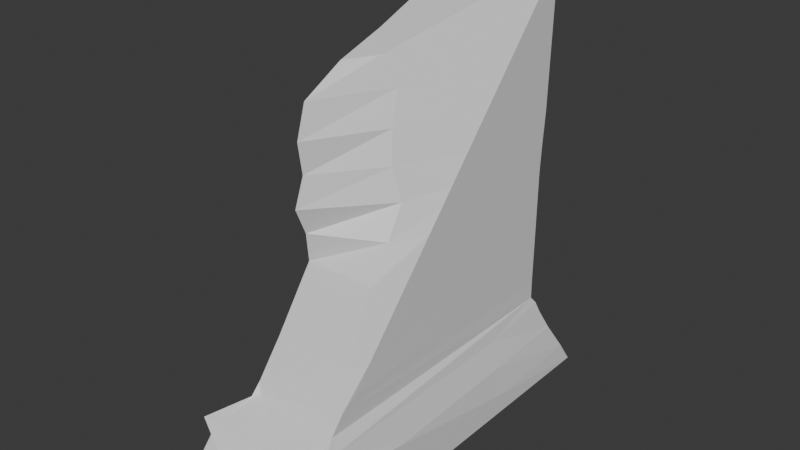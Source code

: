 # Source: Kapas_be_uzraso_2_1_.blend  (saved by Blender 4.0.36; exported with 4.5.12 LTS)
import bpy
from mathutils import Matrix  # noqa: F401  (used for matrix-valued properties, if any)

bpy.ops.wm.read_factory_settings(use_empty=True)
scene = bpy.context.scene
scene.name = 'Scene'

# ---- collections
col_collection = bpy.data.collections.new('Collection'); scene.collection.children.link(col_collection)

# ---- materials (node trees are filled in below, after node groups)
mat_material = bpy.data.materials.new('Material')
mat_material.alpha_threshold = 0.0
mat_material.use_transparent_shadow = False
mat_material.roughness = 0.5
mat_material.line_color = (0.0, 0.0, 0.0, 1.0)

# ---- material node trees
mat_material.use_nodes = True; mat_material.node_tree.nodes.clear()
_N = mat_material.node_tree.nodes; _L = mat_material.node_tree.links
n0 = _N.new('ShaderNodeOutputMaterial'); n0.name = 'Material Output'; n0.location = (300, 300)
n1 = _N.new('ShaderNodeBsdfPrincipled'); n1.name = 'Principled BSDF'; n1.location = (10, 300)
n1.inputs[3].default_value = 1.45
_L.new(n1.outputs[0], n0.inputs[0])
n0.is_active_output = True

# ---- world
world_world = bpy.data.worlds.new('World'); scene.world = world_world
world_world.use_nodes = True; world_world.node_tree.nodes.clear()
_N = world_world.node_tree.nodes; _L = world_world.node_tree.links
n0 = _N.new('ShaderNodeOutputWorld'); n0.name = 'World Output'; n0.location = (300, 300)
n1 = _N.new('ShaderNodeBackground'); n1.name = 'Background'; n1.location = (10, 300)
n1.inputs[0].default_value = (0.05088, 0.05088, 0.05088, 1.0)
_L.new(n1.outputs[0], n0.inputs[0])
n0.is_active_output = True
world_world.color = (0.05088, 0.05088, 0.05088)
world_world.use_sun_shadow = False
world_world.sun_shadow_jitter_overblur = 0.0

# ---- meshes
me_cube = bpy.data.meshes.new('Cube')
me_cube.from_pydata([(-1.0, -1.0, -1.0), (-1.0, -1.0, -0.4776), (-1.0, -0.3732, -1.0), (-1.0, -0.3732, -0.4776), (-0.3732, -1.0, -1.0), (-0.3732, -1.0, -0.4776), (-0.3732, -0.3732, -1.0), (-1.0, -1.0, 0.2688), (-0.8995, -0.9178, 1.019), (-1.0, -0.3732, 0.2688), (-0.8823, -0.3732, 1.015), (-0.3732, -1.0, 0.2688), (-1.133, -0.9191, 1.067), (-0.6779, -0.7173, 1.402), (-0.7465, -0.7465, 1.39), (-0.7465, -0.3732, 1.391), (-0.7465, -0.7465, 1.39), (-0.7291, -0.6989, 1.674), (-0.6908, -0.5797, 2.558), (-0.6554, -0.4917, 3.299), (-0.6201, -0.4036, 4.039), (-0.5593, -0.4343, 4.784), (-0.482, -0.5116, 5.508), (-0.426, -0.4773, 6.247), (-0.4125, -0.5042, 7.012), (-0.4334, -0.4502, 7.781), (-0.4339, -0.2373, 8.345), (-1.0, 0.3732, -1.0), (-1.0, 0.3732, -0.4776), (-1.0, 1.0, -1.0), (-0.9983, 0.9669, -0.4706), (-0.3732, 0.3732, -1.0), (-0.3732, 1.0, -1.0), (-0.3743, 0.9357, -0.479), (-1.0, 0.3732, 0.2688), (-0.8584, 0.3744, 1.015), (-1.0, 1.0, 0.2688), (-0.8996, 0.8912, 1.015), (-0.3732, 0.9362, 0.2688), (-0.3732, 0.8461, 1.015), (-0.7002, 0.4462, 1.687), (-0.7532, 0.7213, 2.508), (-0.7652, 0.7652, 1.761), (-0.7652, 0.7652, 2.508), (-0.6899, 0.236, 1.886), (-0.6735, 0.3543, 2.507), (-0.3732, 0.7565, 1.761), (-0.3732, 0.7565, 2.508), (-0.7532, 0.7213, 3.254), (-0.7532, 0.7213, 4.0), (-0.7652, 0.7652, 3.254), (-0.7652, 0.7652, 4.0), (-0.6554, 0.3543, 3.253), (-0.6372, 0.3544, 3.999), (-0.3732, 0.7565, 3.254), (-0.3732, 0.7565, 4.0), (-0.7532, 0.7213, 4.747), (-0.7532, 0.7213, 5.493), (-0.7652, 0.7652, 4.747), (-0.7652, 0.7652, 5.493), (-0.6191, 0.3544, 4.746), (-0.627, 0.3537, 5.493), (-0.3732, 0.7565, 4.747), (-0.3732, 0.7545, 5.493), (-0.7532, 0.7213, 6.24), (-0.7532, 0.7213, 6.986), (-0.7652, 0.7652, 6.24), (-0.7652, 0.7652, 6.986), (-0.6513, 0.3481, 6.24), (-0.6513, 0.3481, 6.986), (-0.3732, 0.754, 6.24), (-0.3732, 0.7555, 6.986), (-0.7532, 0.7213, 7.732), (-0.7532, 0.7213, 8.479), (-0.7652, 0.7652, 7.732), (-0.7652, 0.7652, 8.479), (-0.6513, 0.3481, 7.732), (-0.5706, 0.05218, 8.635), (-0.3732, 0.7569, 7.732), (-0.3732, 0.7584, 8.479), (-0.7532, 0.7213, 9.225), (-0.7488, 0.7053, 9.654), (-0.7652, 0.7652, 9.225), (-0.7652, 0.7652, 9.747), (-0.6777, 0.4448, 9.248), (-0.7421, 0.6805, 9.615), (-0.3732, 0.7598, 9.225), (-0.3717, 0.7608, 9.74), (0.3732, -1.0, -1.0), (0.3732, -1.0, -0.4776), (0.3732, -0.3732, -1.0), (1.0, -1.0, -1.0), (1.0, -1.0, -0.4776), (1.0, -0.3732, -1.0), (1.0, -0.3732, -0.4776), (0.3732, -1.0, 0.2688), (0.3732, -0.8889, 0.901), (0.7485, -0.7256, 1.327), (1.0, -1.0, 0.2688), (1.0, -0.8938, 0.8178), (1.003, -0.3726, 0.2693), (0.8723, -0.7505, 1.051), (0.7615, -0.6647, 1.76), (0.6472, -0.5828, 2.533), (0.7652, -0.5982, 1.954), (0.7652, -0.4941, 2.549), (0.5899, -0.4942, 3.277), (0.5326, -0.4056, 4.022), (0.7652, -0.3655, 3.284), (0.7652, -0.2369, 4.02), (0.4741, -0.2704, 4.758), (0.4492, -0.1751, 5.489), (0.7652, -0.1082, 4.755), (0.7652, -0.02486, 5.232), (0.2962, -0.1806, 6.243), (0.2019, -0.1449, 6.989), (0.09882, -0.07185, 7.732), (-0.1029, -0.1029, 8.393), (0.3732, 0.3732, -1.0), (0.3732, 1.0, -1.0), (0.3726, 0.9165, -0.4795), (1.0, 0.3732, -1.0), (1.003, 0.3737, -0.477), (1.0, 1.0, -1.0), (0.9743, 0.9312, -0.4604), (0.7268, 0.7321, 1.293), (0.3721, 0.8494, 0.2676), (0.7625, 0.7593, 1.119), (0.937, 0.3739, 0.2701), (0.8061, 0.373, 0.9057), (0.8837, 0.8364, 0.2823), (0.8035, 0.7814, 0.8305), (0.7235, 0.7324, 1.779), (0.7274, 0.7323, 2.506), (0.04431, 0.7473, 1.761), (0.04431, 0.7473, 2.508), (0.7468, 0.0162, 2.042), (0.7481, 0.05695, 2.508), (0.7314, 0.7322, 3.253), (0.7354, 0.7321, 3.999), (0.04431, 0.7473, 3.254), (0.04431, 0.7473, 4.0), (0.7501, 0.1222, 3.254), (0.7521, 0.1875, 4.0), (0.7394, 0.732, 4.746), (0.7652, 0.04336, 5.622), (0.7394, 0.732, 4.744), (0.7431, 0.7402, 5.491), (0.7541, 0.2528, 4.747), (0.7652, 0.01214, 5.443), (0.7652, 0.145, 6.202), (0.5618, 0.1342, 6.986), (0.7467, 0.7514, 6.215), (0.3732, 0.7544, 6.986), (0.7652, 0.1757, 6.378), (0.7652, 0.2887, 7.024), (0.7479, 0.7523, 6.449), (0.7507, 0.7544, 6.986), (0.472, 0.1995, 7.732), (0.1075, 0.1075, 8.721), (0.3732, 0.7573, 7.732), (0.3732, 0.7602, 8.479), (0.7652, 0.4174, 7.759), (0.7652, 0.546, 8.495), (0.7546, 0.7573, 7.732), (0.7585, 0.7602, 8.478), (0.4433, 0.4433, 9.245), (0.6356, 0.6356, 9.545), (0.3732, 0.7631, 9.225), (0.3732, 0.7652, 9.747), (0.7652, 0.6746, 9.23), (0.7552, 0.7183, 9.648), (0.7624, 0.7631, 9.225), (0.7652, 0.7652, 9.747)], [], [(0, 1, 3, 2), (0, 4, 5, 1), (0, 2, 6, 4), (7, 8, 10, 9), (7, 11, 12, 8), (1, 7, 9, 3), (1, 5, 11, 7), (16, 17, 15, 14), (8, 14, 15, 10), (13, 17, 16, 12), (8, 12, 16, 14), (27, 28, 30, 29), (30, 33, 32, 29), (27, 29, 32, 31), (34, 35, 37, 36), (37, 39, 38, 36), (28, 34, 36, 30), (36, 38, 33, 30), (40, 41, 43, 42), (40, 44, 45, 41), (43, 47, 46, 42), (48, 49, 51, 50), (48, 52, 53, 49), (51, 55, 54, 50), (41, 48, 50, 43), (41, 45, 52, 48), (50, 54, 47, 43), (35, 40, 42, 37), (42, 46, 39, 37), (56, 57, 59, 58), (56, 60, 61, 57), (59, 63, 62, 58), (64, 65, 67, 66), (64, 68, 69, 65), (67, 71, 70, 66), (57, 64, 66, 59), (57, 61, 68, 64), (66, 70, 63, 59), (72, 73, 75, 74), (72, 76, 77, 73), (75, 79, 78, 74), (80, 81, 83, 82), (80, 84, 85, 81), (83, 87, 86, 82), (85, 87, 83, 81), (73, 80, 82, 75), (73, 77, 84, 80), (82, 86, 79, 75), (65, 72, 74, 67), (65, 69, 76, 72), (74, 78, 71, 67), (93, 94, 92, 91), (88, 91, 92, 89), (88, 90, 93, 91), (100, 101, 99, 98), (95, 98, 99, 96), (99, 101, 97, 96), (94, 100, 98, 92), (89, 92, 98, 95), (102, 104, 105, 103), (106, 108, 109, 107), (103, 105, 108, 106), (110, 112, 113, 111), (123, 124, 122, 121), (120, 124, 123, 119), (118, 119, 123, 121), (130, 131, 129, 128), (127, 131, 130, 126), (129, 131, 127, 125), (124, 130, 128, 122), (126, 130, 124, 120), (134, 135, 133, 132), (133, 137, 136, 132), (140, 141, 139, 138), (139, 143, 142, 138), (135, 140, 138, 133), (138, 142, 137, 133), (127, 134, 132, 125), (146, 147, 145, 144), (145, 149, 148, 144), (156, 157, 155, 154), (150, 154, 155, 151), (153, 157, 156, 152), (150, 152, 156, 154), (147, 152, 150, 145), (164, 165, 163, 162), (158, 162, 163, 159), (161, 165, 164, 160), (172, 173, 171, 170), (166, 170, 171, 167), (169, 173, 172, 168), (171, 173, 169, 167), (165, 172, 170, 163), (159, 163, 170, 166), (168, 172, 165, 161), (157, 164, 162, 155), (151, 155, 162, 158), (160, 164, 157, 153), (4, 88, 89, 5), (4, 6, 90, 88), (11, 95, 96, 12), (96, 97, 13, 12), (5, 89, 95, 11), (17, 102, 103, 18), (19, 106, 107, 20), (18, 103, 106, 19), (13, 97, 102, 17), (21, 110, 111, 22), (23, 114, 115, 24), (22, 111, 114, 23), (25, 116, 117, 26), (24, 115, 116, 25), (33, 120, 119, 32), (31, 32, 119, 118), (39, 127, 126, 38), (38, 126, 120, 33), (47, 135, 134, 46), (55, 141, 140, 54), (54, 140, 135, 47), (46, 134, 127, 39), (63, 147, 146, 62), (71, 153, 152, 70), (70, 152, 147, 63), (79, 161, 160, 78), (84, 166, 167, 85), (87, 169, 168, 86), (167, 169, 87, 85), (77, 159, 166, 84), (86, 168, 161, 79), (78, 160, 153, 71), (2, 3, 28, 27), (2, 27, 31, 6), (9, 10, 35, 34), (3, 9, 34, 28), (17, 18, 45, 44), (17, 44, 40, 15), (19, 20, 53, 52), (18, 19, 52, 45), (10, 15, 40, 35), (121, 122, 94, 93), (90, 118, 121, 93), (128, 129, 101, 100), (101, 129, 125, 97), (122, 128, 100, 94), (136, 137, 105, 104), (102, 132, 136, 104), (142, 143, 109, 108), (137, 142, 108, 105), (125, 132, 102, 97), (21, 22, 61, 60), (23, 24, 69, 68), (22, 23, 68, 61), (25, 26, 77, 76), (24, 25, 76, 69), (148, 149, 113, 112), (113, 149, 145, 111), (150, 151, 115, 114), (145, 150, 114, 111), (158, 159, 117, 116), (151, 158, 116, 115), (49, 56, 58, 51), (49, 53, 60, 56), (58, 62, 55, 51), (107, 109, 112, 110), (141, 146, 144, 139), (144, 148, 143, 139), (20, 21, 60, 53), (143, 148, 112, 109), (20, 107, 110, 21), (62, 146, 141, 55), (6, 31, 118, 90), (117, 159, 77, 26)])
_uv = me_cube.uv_layers.new(name='UVMap')
_uv.uv.foreach_set('vector', [-0.1242, 1.561, -0.1242, 1.456, -0.0003344, 1.455, -0.0003344, 1.56, -0.1518, 1.584, -0.2758, 1.587, -0.2749, 1.484, -0.1509, 1.482, 1.471, -0.5926, 1.471, -0.4672, 1.346, -0.4672, 1.346, -0.5926, -0.1242, 1.307, -0.1112, 1.156, -0.004089, 1.156, -0.0003344, 1.306, -0.1496, 1.335, -0.2736, 1.338, -0.1242, 1.175, -0.1706, 1.185, -0.1242, 1.456, -0.1242, 1.307, -0.0003344, 1.306, -0.0003344, 1.455, -0.1509, 1.482, -0.2749, 1.484, -0.2736, 1.338, -0.1496, 1.335, -0.08219, 1.08, -0.07333, 1.023, -0.00842, 1.08, -0.08219, 1.08, -0.1112, 1.156, -0.08219, 1.08, -0.00842, 1.08, -0.004089, 1.156, -0.2198, 1.103, -0.2097, 1.049, -0.2054, 1.106, -0.1242, 1.175, 1.109, -0.122, 1.071, -0.09231, 1.071, -0.1924, 1.071, -0.1924, 0.1471, 1.559, 0.1471, 1.455, 0.2644, 1.452, 0.271, 1.558, 0.6714, 1.453, 0.7964, 1.454, 0.7964, 1.559, 0.6709, 1.559, 1.471, -0.3178, 1.471, -0.1924, 1.346, -0.1924, 1.346, -0.3178, 0.1471, 1.305, 0.1429, 1.155, 0.2463, 1.155, 0.271, 1.304, 0.6915, 1.155, 0.797, 1.155, 0.7966, 1.305, 0.6709, 1.305, 0.1471, 1.455, 0.1471, 1.305, 0.271, 1.304, 0.2644, 1.452, 0.6709, 1.305, 0.7966, 1.305, 0.7964, 1.454, 0.6714, 1.453, 0.152, 1.019, 0.208, 0.8551, 0.2171, 0.8552, 0.2171, 1.004, 0.152, 1.019, 0.1101, 0.9795, 0.133, 0.8552, 0.208, 0.8551, 0.7189, 0.8561, 0.7974, 0.8561, 0.7974, 1.005, 0.7189, 1.005, 0.208, 0.7059, 0.208, 0.5566, 0.2171, 0.5567, 0.2171, 0.7059, 0.208, 0.7059, 0.1324, 0.7058, 0.1318, 0.5564, 0.208, 0.5566, 0.7189, 0.5574, 0.7974, 0.5574, 0.7974, 0.7068, 0.7189, 0.7068, 0.208, 0.8551, 0.208, 0.7059, 0.2171, 0.7059, 0.2171, 0.8552, 0.208, 0.8551, 0.133, 0.8552, 0.1324, 0.7058, 0.208, 0.7059, 0.7189, 0.7068, 0.7974, 0.7068, 0.7974, 0.8561, 0.7189, 0.8561, 0.1429, 1.155, 0.152, 1.019, 0.2171, 1.004, 0.2463, 1.155, 0.7189, 1.005, 0.7974, 1.005, 0.797, 1.155, 0.6915, 1.155, 0.208, 0.4074, 0.208, 0.2581, 0.2171, 0.2581, 0.2171, 0.4074, 0.208, 0.4074, 0.1313, 0.407, 0.1314, 0.2577, 0.208, 0.2581, 0.7189, 0.2587, 0.7974, 0.2587, 0.7974, 0.408, 0.7189, 0.408, 0.208, 0.1088, 0.208, -0.04041, 0.2171, -0.04037, 0.2171, 0.1089, 0.208, 0.1088, 0.1311, 0.1085, 0.1311, -0.04073, 0.208, -0.04041, 0.7189, -0.04002, 0.7974, -0.04003, 0.7974, 0.1093, 0.7189, 0.1093, 0.208, 0.2581, 0.208, 0.1088, 0.2171, 0.1089, 0.2171, 0.2581, 0.208, 0.2581, 0.1314, 0.2577, 0.1311, 0.1085, 0.208, 0.1088, 0.7189, 0.1093, 0.7974, 0.1093, 0.7974, 0.2587, 0.7189, 0.2587, 0.208, -0.1897, 0.208, -0.3389, 0.2171, -0.3389, 0.2171, -0.1896, 0.208, -0.1897, 0.1311, -0.19, 0.07001, -0.3708, 0.208, -0.3389, 0.7189, -0.3387, 0.7973, -0.3387, 0.7974, -0.1894, 0.7189, -0.1894, 0.208, -0.4882, 0.2047, -0.574, 0.2171, -0.5926, 0.2171, -0.4882, 0.208, -0.4882, 0.151, -0.493, 0.1996, -0.5663, 0.2047, -0.574, 0.7189, -0.5926, 0.7976, -0.5913, 0.7973, -0.4881, 0.7189, -0.4881, -0.2346, -0.5633, -0.3101, -0.5894, -0.2323, -0.5926, -0.2339, -0.5719, 0.208, -0.3389, 0.208, -0.4882, 0.2171, -0.4882, 0.2171, -0.3389, 0.208, -0.3389, 0.07001, -0.3708, 0.151, -0.493, 0.208, -0.4882, 0.7189, -0.4881, 0.7973, -0.4881, 0.7973, -0.3387, 0.7189, -0.3387, 0.208, -0.04041, 0.208, -0.1897, 0.2171, -0.1896, 0.2171, -0.04037, 0.208, -0.04041, 0.1311, -0.04073, 0.1311, -0.19, 0.208, -0.1897, 0.7189, -0.1894, 0.7974, -0.1894, 0.7974, -0.04003, 0.7189, -0.04002, 0.5456, 1.553, 0.5434, 1.449, 0.6687, 1.446, 0.6709, 1.55, -0.4235, 1.59, -0.5475, 1.593, -0.5466, 1.49, -0.4226, 1.487, 1.197, -0.5926, 1.197, -0.4672, 1.071, -0.4672, 1.071, -0.5926, 0.5401, 1.299, 0.6115, 1.14, 0.642, 1.187, 0.6656, 1.297, -0.4213, 1.341, -0.5453, 1.344, -0.5475, 1.232, -0.4235, 1.213, -0.5475, 1.232, -0.5262, 1.18, -0.5019, 1.124, -0.4235, 1.213, 0.5434, 1.449, 0.5401, 1.299, 0.6656, 1.297, 0.6687, 1.446, -0.4226, 1.487, -0.5466, 1.49, -0.5453, 1.344, -0.4213, 1.341, -0.5056, 1.037, -0.5079, 0.9964, -0.51, 0.8756, -0.484, 0.8818, -0.4741, 0.7321, -0.5126, 0.7263, -0.5151, 0.577, -0.4641, 0.5824, -0.484, 0.8818, -0.51, 0.8756, -0.5126, 0.7263, -0.4741, 0.7321, -0.4552, 0.4324, -0.5177, 0.4277, -0.5194, 0.3309, -0.4519, 0.2851, 0.271, 1.559, 0.2823, 1.451, 0.394, 1.452, 0.3963, 1.556, 0.946, 1.454, 1.066, 1.451, 1.071, 1.559, 0.9457, 1.559, 1.197, -0.3178, 1.197, -0.1924, 1.071, -0.1924, 1.071, -0.3178, 0.2975, 1.301, 0.3057, 1.191, 0.387, 1.174, 0.3904, 1.302, 1.025, 1.134, 1.033, 1.192, 1.049, 1.302, 0.9461, 1.305, 0.387, 1.174, 0.3057, 1.191, 0.3086, 1.133, 0.3131, 1.098, 0.2823, 1.451, 0.2975, 1.301, 0.3904, 1.302, 0.394, 1.452, 0.9461, 1.305, 1.049, 1.302, 1.066, 1.451, 0.946, 1.454, 0.8809, 1.005, 0.8809, 0.8561, 1.018, 0.8564, 1.017, 1.002, 0.3079, 0.8551, 0.4431, 0.852, 0.4532, 0.9449, 0.3109, 1.0, 0.8809, 0.7068, 0.8809, 0.5574, 1.019, 0.5577, 1.018, 0.7071, 0.3017, 0.5567, 0.4107, 0.554, 0.4269, 0.703, 0.3048, 0.7059, 0.8809, 0.8561, 0.8809, 0.7068, 1.018, 0.7071, 1.018, 0.8564, 0.3048, 0.7059, 0.4269, 0.703, 0.4431, 0.852, 0.3079, 0.8551, 1.025, 1.134, 0.8809, 1.005, 1.017, 1.002, 1.018, 1.099, 0.2986, 0.4077, 0.2938, 0.2583, 0.4328, 0.2293, 0.2986, 0.4073, 0.4328, 0.2293, 0.4398, 0.2648, 0.3945, 0.4051, 0.2986, 0.4073, 0.2874, 0.06676, 0.2847, -0.0405, 0.3778, -0.05013, 0.4031, 0.07863, -0.5228, 0.1338, -0.5234, 0.09819, -0.5256, -0.03304, -0.4808, -0.02023, 0.9467, -0.03998, 1.022, -0.03995, 1.022, 0.06739, 1.021, 0.1144, 0.41, 0.1136, 0.2885, 0.1137, 0.2874, 0.06676, 0.4031, 0.07863, 0.2938, 0.2583, 0.2885, 0.1137, 0.41, 0.1136, 0.4328, 0.2293, 0.281, -0.1897, 0.2773, -0.3389, 0.3201, -0.3431, 0.3489, -0.1966, -0.4637, -0.1695, -0.5282, -0.1823, -0.5308, -0.3316, -0.3871, -0.3613, 0.9467, -0.3387, 1.024, -0.3386, 1.023, -0.1893, 0.9467, -0.1893, 0.2736, -0.4882, 0.271, -0.5926, 0.2807, -0.573, 0.2913, -0.4896, -0.4627, -0.476, -0.5333, -0.4809, -0.532, -0.5646, -0.506, -0.5417, 0.9467, -0.5926, 1.025, -0.5925, 1.025, -0.488, 0.9467, -0.488, -0.532, -0.5646, -0.5352, -0.586, -0.4576, -0.5877, -0.506, -0.5417, 0.2773, -0.3389, 0.2736, -0.4882, 0.2913, -0.4896, 0.3201, -0.3431, -0.3871, -0.3613, -0.5308, -0.3316, -0.5333, -0.4809, -0.4627, -0.476, 0.9467, -0.488, 1.025, -0.488, 1.024, -0.3386, 0.9467, -0.3387, 0.2847, -0.0405, 0.281, -0.1897, 0.3489, -0.1966, 0.3778, -0.05013, -0.4808, -0.02023, -0.5256, -0.03304, -0.5282, -0.1823, -0.4637, -0.1695, 0.9467, -0.1893, 1.023, -0.1893, 1.022, -0.03995, 0.9467, -0.03998, -0.2758, 1.587, -0.4235, 1.59, -0.4226, 1.487, -0.2749, 1.484, 1.346, -0.5926, 1.346, -0.4672, 1.197, -0.4672, 1.197, -0.5926, -0.2736, 1.338, -0.4213, 1.341, -0.4235, 1.213, -0.1242, 1.175, -0.4235, 1.213, -0.5019, 1.124, -0.2198, 1.103, -0.1242, 1.175, -0.2749, 1.484, -0.4226, 1.487, -0.4213, 1.341, -0.2736, 1.338, -0.2097, 1.049, -0.5056, 1.037, -0.484, 0.8818, -0.2193, 0.8709, -0.2277, 0.7224, -0.4741, 0.7321, -0.4641, 0.5824, -0.236, 0.5739, -0.2193, 0.8709, -0.484, 0.8818, -0.4741, 0.7321, -0.2277, 0.7224, -0.2198, 1.103, -0.5019, 1.124, -0.5056, 1.037, -0.2097, 1.049, -0.2458, 0.4293, -0.4552, 0.4324, -0.4519, 0.2851, -0.2575, 0.2908, -0.2683, 0.1449, -0.4201, 0.137, -0.4013, -0.01113, -0.2689, -0.003904, -0.2575, 0.2908, -0.4519, 0.2851, -0.4201, 0.137, -0.2683, 0.1449, -0.265, -0.157, -0.3817, -0.1603, -0.3397, -0.2894, -0.2703, -0.2762, -0.2689, -0.003904, -0.4013, -0.01113, -0.3817, -0.1603, -0.265, -0.157, 0.7964, 1.454, 0.946, 1.454, 0.9457, 1.559, 0.7964, 1.559, 1.346, -0.3178, 1.346, -0.1924, 1.197, -0.1924, 1.197, -0.3178, 0.797, 1.155, 1.025, 1.134, 0.9461, 1.305, 0.7966, 1.305, 0.7966, 1.305, 0.9461, 1.305, 0.946, 1.454, 0.7964, 1.454, 0.7974, 0.8561, 0.8809, 0.8561, 0.8809, 1.005, 0.7974, 1.005, 0.7974, 0.5574, 0.8809, 0.5574, 0.8809, 0.7068, 0.7974, 0.7068, 0.7974, 0.7068, 0.8809, 0.7068, 0.8809, 0.8561, 0.7974, 0.8561, 0.7974, 1.005, 0.8809, 1.005, 1.025, 1.134, 0.797, 1.155, 0.7974, 0.2587, 1.021, 0.2591, 1.02, 0.4086, 0.7974, 0.408, 0.7974, -0.04003, 0.9467, -0.03998, 1.021, 0.1144, 0.7974, 0.1093, 0.7974, 0.1093, 1.021, 0.1144, 1.021, 0.2591, 0.7974, 0.2587, 0.7973, -0.3387, 0.9467, -0.3387, 0.9467, -0.1893, 0.7974, -0.1894, -0.2409, -0.4814, -0.4627, -0.476, -0.506, -0.5417, -0.2346, -0.5633, 0.7976, -0.5913, 0.9467, -0.5926, 0.9467, -0.488, 0.7973, -0.4881, -0.506, -0.5417, -0.4576, -0.5877, -0.3101, -0.5894, -0.2346, -0.5633, -0.2514, -0.3451, -0.3871, -0.3613, -0.4627, -0.476, -0.2409, -0.4814, 0.7973, -0.4881, 0.9467, -0.488, 0.9467, -0.3387, 0.7973, -0.3387, 0.7974, -0.1894, 0.9467, -0.1893, 0.9467, -0.03998, 0.7974, -0.04003, -0.0003344, 1.56, -0.0003344, 1.455, 0.1471, 1.455, 0.1471, 1.559, 1.471, -0.4672, 1.471, -0.3178, 1.346, -0.3178, 1.346, -0.4672, -0.0003344, 1.306, -0.004089, 1.156, 0.1429, 1.155, 0.1471, 1.305, -0.0003344, 1.455, -0.0003344, 1.306, 0.1471, 1.305, 0.1471, 1.455, -0.07333, 1.023, -0.05101, 0.8462, 0.133, 0.8552, 0.1101, 0.9795, -0.07333, 1.023, 0.1101, 0.9795, 0.152, 1.019, -0.00842, 1.08, -0.03473, 0.6977, -0.01846, 0.5493, 0.1318, 0.5564, 0.1324, 0.7058, -0.05101, 0.8462, -0.03473, 0.6977, 0.1324, 0.7058, 0.133, 0.8552, -0.004089, 1.156, -0.00842, 1.08, 0.152, 1.019, 0.1429, 1.155, 0.3963, 1.556, 0.394, 1.452, 0.5434, 1.449, 0.5456, 1.553, 1.197, -0.4672, 1.197, -0.3178, 1.071, -0.3178, 1.071, -0.4672, 0.3904, 1.302, 0.387, 1.174, 0.6115, 1.14, 0.5401, 1.299, 0.6115, 1.14, 0.387, 1.174, 0.3131, 1.098, 0.6046, 1.085, 0.394, 1.452, 0.3904, 1.302, 0.5401, 1.299, 0.5434, 1.449, 0.4532, 0.9449, 0.4431, 0.852, 0.5532, 0.8413, 0.5766, 0.9599, 0.5907, 0.9984, 0.3109, 1.0, 0.4532, 0.9449, 0.5766, 0.9599, 0.4269, 0.703, 0.4107, 0.554, 0.4956, 0.5484, 0.5244, 0.6949, 0.4431, 0.852, 0.4269, 0.703, 0.5244, 0.6949, 0.5532, 0.8413, 0.3131, 1.098, 0.3109, 1.0, 0.5907, 0.9984, 0.6046, 1.085, -0.02647, 0.3999, -0.04421, 0.2546, 0.1314, 0.2577, 0.1313, 0.407, -0.03922, 0.1064, -0.04496, -0.04668, 0.1311, -0.04073, 0.1311, 0.1085, -0.04421, 0.2546, -0.03922, 0.1064, 0.1311, 0.1085, 0.1314, 0.2577, -0.03363, -0.2005, 0.008457, -0.3136, 0.07001, -0.3708, 0.1311, -0.19, -0.04496, -0.04668, -0.03363, -0.2005, 0.1311, -0.19, 0.1311, -0.04073, 0.3945, 0.4051, 0.4398, 0.2648, 0.448, 0.307, 0.4667, 0.4019, -0.5194, 0.3309, -0.5201, 0.288, -0.5207, 0.2517, -0.4519, 0.2851, -0.5228, 0.1338, -0.4808, -0.02023, -0.4013, -0.01113, -0.4201, 0.137, -0.5207, 0.2517, -0.5228, 0.1338, -0.4201, 0.137, -0.4519, 0.2851, -0.4637, -0.1695, -0.3871, -0.3613, -0.3397, -0.2894, -0.3817, -0.1603, -0.4808, -0.02023, -0.4637, -0.1695, -0.3817, -0.1603, -0.4013, -0.01113, 0.208, 0.5566, 0.208, 0.4074, 0.2171, 0.4074, 0.2171, 0.5567, 0.208, 0.5566, 0.1318, 0.5564, 0.1313, 0.407, 0.208, 0.4074, 0.7189, 0.408, 0.7974, 0.408, 0.7974, 0.5574, 0.7189, 0.5574, -0.4641, 0.5824, -0.5151, 0.577, -0.5177, 0.4277, -0.4552, 0.4324, 0.8809, 0.5574, 1.02, 0.4086, 1.02, 0.4082, 1.019, 0.5577, 0.2986, 0.4073, 0.3945, 0.4051, 0.4107, 0.554, 0.3017, 0.5567, -0.01846, 0.5493, -0.02647, 0.3999, 0.1313, 0.407, 0.1318, 0.5564, 0.4107, 0.554, 0.3945, 0.4051, 0.4667, 0.4019, 0.4956, 0.5484, -0.236, 0.5739, -0.4641, 0.5824, -0.4552, 0.4324, -0.2458, 0.4293, 0.7974, 0.408, 1.02, 0.4086, 0.8809, 0.5574, 0.7974, 0.5574, 1.346, -0.4672, 1.346, -0.3178, 1.197, -0.3178, 1.197, -0.4672, -0.3397, -0.2894, -0.3871, -0.3613, -0.2514, -0.3451, -0.2703, -0.2762])
me_cube.materials.append(mat_material)
me_cube.use_mirror_vertex_groups = False
me_cube.update()

# ---- objects
ob_cube = bpy.data.objects.new('Cube', me_cube)

# ---- transforms, parenting, visibility, modifiers, constraints
ob_cube.location = (0.0, 0.0, 0.0)
ob_cube.scale = (0.75, 2.5, 0.5)
ob_cube.lock_rotations_4d = False
ob_cube.empty_display_type = 'ARROWS'
ob_cube.lineart.crease_threshold = 0.0
_m = ob_cube.modifiers.new('Boolean', 'BOOLEAN')

# ---- collection membership
col_collection.objects.link(ob_cube)

# ---- scene / render settings (as saved in the file)
scene.frame_start = 1; scene.frame_end = 250; scene.frame_set(1)
scene.render.engine = 'BLENDER_EEVEE_NEXT'
scene.cycles.sampling_pattern = 'TABULATED_SOBOL'
bpy.context.view_layer.update()

# ---- added for rendering (the .blend has no active camera and no usable light): camera, sun
cam_auto = bpy.data.cameras.new('AutoCamera')
cam_auto.lens = 50.0
cam_auto.sensor_width = 36.0
cam_auto.clip_end = 1000.0
ob_auto_camera = bpy.data.objects.new('AutoCamera', cam_auto)
scene.collection.objects.link(ob_auto_camera)
ob_auto_camera.location = (6.90211, -8.34134, 7.74771)
ob_auto_camera.rotation_euler = (1.09748, -7.21219e-08, 0.694738)
scene.camera = ob_auto_camera
light_auto_sun = bpy.data.lights.new('AutoSun', 'SUN')
light_auto_sun.energy = 3.0
light_auto_sun.angle = 0.0523599
ob_auto_sun = bpy.data.objects.new('AutoSun', light_auto_sun)
scene.collection.objects.link(ob_auto_sun)
ob_auto_sun.rotation_euler = (0.872665, 0.174533, 0.523599)
bpy.context.view_layer.update()

